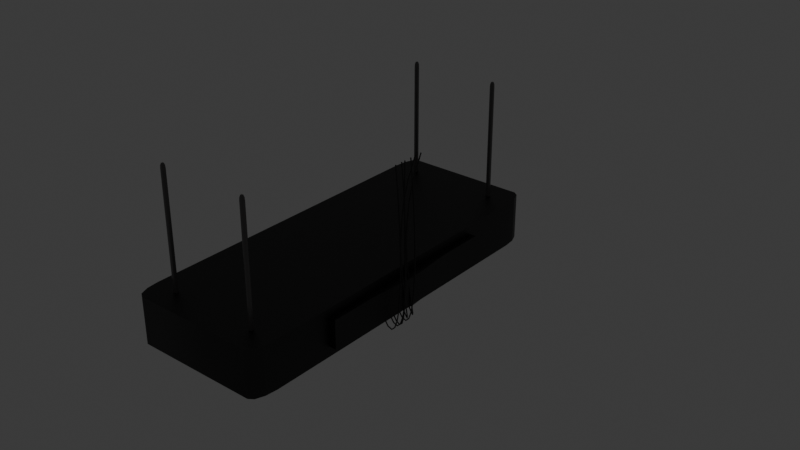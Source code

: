 # Source: LabLight1.blend  (saved by Blender 4.0.36; exported with 4.5.12 LTS)
import bpy
from mathutils import Matrix  # noqa: F401  (used for matrix-valued properties, if any)

bpy.ops.wm.read_factory_settings(use_empty=True)
scene = bpy.context.scene
scene.name = 'Scene'

# ---- collections
col_collection = bpy.data.collections.new('Collection'); scene.collection.children.link(col_collection)

# ---- materials (node trees are filled in below, after node groups)
mat_material_001 = bpy.data.materials.new('Material.001')
mat_material_001.use_transparent_shadow = False
mat_material_002 = bpy.data.materials.new('Material.002')
mat_material_002.use_transparent_shadow = False
mat_material_003 = bpy.data.materials.new('Material.003')
mat_material_003.use_transparent_shadow = False

# ---- node groups
ng_auto_smooth = bpy.data.node_groups.new('Auto Smooth', 'GeometryNodeTree')
_s = ng_auto_smooth.interface.new_socket(name='Geometry', in_out='OUTPUT', socket_type='NodeSocketGeometry')
_s = ng_auto_smooth.interface.new_socket(name='Geometry', in_out='INPUT', socket_type='NodeSocketGeometry')
_s = ng_auto_smooth.interface.new_socket(name='Angle', in_out='INPUT', socket_type='NodeSocketFloat')
_s.subtype = 'ANGLE'
_s.min_value = 0.0
_s.max_value = 3.142
ng_auto_smooth.is_modifier = True
_N = ng_auto_smooth.nodes; _L = ng_auto_smooth.links
n0 = _N.new('NodeGroupOutput'); n0.name = 'Group Output'; n0.location = (480, -100)
n1 = _N.new('NodeGroupInput'); n1.name = 'Group Input'; n1.location = (-420, -300)
n2 = _N.new('NodeGroupInput'); n2.name = 'Group Input.001'; n2.location = (-60, -100)
n3 = _N.new('GeometryNodeSetShadeSmooth'); n3.name = 'Set Shade Smooth'; n3.location = (120, -100)
n3.domain = 'EDGE'
n4 = _N.new('GeometryNodeSetShadeSmooth'); n4.name = 'Set Shade Smooth.001'; n4.location = (300, -100)
n5 = _N.new('GeometryNodeInputMeshEdgeAngle'); n5.name = 'Edge Angle'; n5.location = (-420, -220)
n6 = _N.new('GeometryNodeInputEdgeSmooth'); n6.name = 'Is Edge Smooth'; n6.location = (-60, -160)
n7 = _N.new('GeometryNodeInputShadeSmooth'); n7.name = 'Is Face Smooth'; n7.location = (-240, -340)
n8 = _N.new('FunctionNodeBooleanMath'); n8.name = 'Boolean Math'; n8.location = (-60, -220)
n9 = _N.new('FunctionNodeCompare'); n9.name = 'Compare'; n9.location = (-240, -180)
n9.operation = 'LESS_EQUAL'
_L.new(n5.outputs[0], n9.inputs[0])
_L.new(n4.outputs[0], n0.inputs[0])
_L.new(n1.outputs[1], n9.inputs[1])
_L.new(n9.outputs[0], n8.inputs[0])
_L.new(n7.outputs[0], n8.inputs[1])
_L.new(n2.outputs[0], n3.inputs[0])
_L.new(n6.outputs[0], n3.inputs[1])
_L.new(n3.outputs[0], n4.inputs[0])
_L.new(n8.outputs[0], n3.inputs[2])
n0.is_active_output = True

# ---- material node trees
mat_material_001.use_nodes = True; mat_material_001.node_tree.nodes.clear()
_N = mat_material_001.node_tree.nodes; _L = mat_material_001.node_tree.links
n0 = _N.new('ShaderNodeBsdfPrincipled'); n0.name = 'Principled BSDF'; n0.location = (10, 300)
n0.inputs[0].default_value = (0.06963, 0.06963, 0.06963, 1.0)
n0.inputs[1].default_value = 1.0
n0.inputs[3].default_value = 1.45
n1 = _N.new('ShaderNodeOutputMaterial'); n1.name = 'Material Output'; n1.location = (300, 300)
_L.new(n0.outputs[0], n1.inputs[0])
n1.is_active_output = True
mat_material_002.use_nodes = True; mat_material_002.node_tree.nodes.clear()
_N = mat_material_002.node_tree.nodes; _L = mat_material_002.node_tree.links
n0 = _N.new('ShaderNodeBsdfPrincipled'); n0.name = 'Principled BSDF'; n0.location = (10, 300)
n0.inputs[3].default_value = 1.45
n0.inputs[28].default_value = 1.0
n1 = _N.new('ShaderNodeOutputMaterial'); n1.name = 'Material Output'; n1.location = (300, 300)
_L.new(n0.outputs[0], n1.inputs[0])
n1.is_active_output = True
mat_material_003.use_nodes = True; mat_material_003.node_tree.nodes.clear()
_N = mat_material_003.node_tree.nodes; _L = mat_material_003.node_tree.links
n0 = _N.new('ShaderNodeBsdfPrincipled'); n0.name = 'Principled BSDF'; n0.location = (10, 300)
n0.inputs[0].default_value = (0.1216, 0.1173, 0.1173, 1.0)
n0.inputs[2].default_value = 0.1974
n0.inputs[3].default_value = 1.45
n1 = _N.new('ShaderNodeOutputMaterial'); n1.name = 'Material Output'; n1.location = (300, 300)
_L.new(n0.outputs[0], n1.inputs[0])
n1.is_active_output = True

# ---- world
world_world = bpy.data.worlds.new('World'); scene.world = world_world
world_world.use_nodes = True; world_world.node_tree.nodes.clear()
_N = world_world.node_tree.nodes; _L = world_world.node_tree.links
n0 = _N.new('ShaderNodeOutputWorld'); n0.name = 'World Output'; n0.location = (300, 300)
n1 = _N.new('ShaderNodeBackground'); n1.name = 'Background'; n1.location = (10, 300)
n1.inputs[0].default_value = (0.05088, 0.05088, 0.05088, 1.0)
_L.new(n1.outputs[0], n0.inputs[0])
n0.is_active_output = True
world_world.color = (0.05088, 0.05088, 0.05088)
world_world.use_sun_shadow = False
world_world.sun_shadow_jitter_overblur = 0.0

# ---- meshes
me_cube_003 = bpy.data.meshes.new('Cube.003')
me_cube_003.from_pydata([(-0.8676, -1.0, -1.0), (-1.0, -0.8676, -1.0), (-0.9338, -0.9823, -1.0), (-0.9823, -0.9338, -1.0), (-1.0, -0.8676, 1.0), (-0.8676, -1.0, 1.0), (-0.9823, -0.9338, 1.0), (-0.9338, -0.9823, 1.0), (-1.0, 0.8676, -1.0), (-0.8676, 1.0, -1.0), (-0.9823, 0.9338, -1.0), (-0.9338, 0.9823, -1.0), (-0.8676, 1.0, 1.0), (-1.0, 0.8676, 1.0), (-0.9338, 0.9823, 1.0), (-0.9823, 0.9338, 1.0), (1.0, -0.8676, -1.0), (0.8676, -1.0, -1.0), (0.9823, -0.9338, -1.0), (0.9338, -0.9823, -1.0), (0.8676, -1.0, 1.0), (1.0, -0.8676, 1.0), (0.9338, -0.9823, 1.0), (0.9823, -0.9338, 1.0), (0.8676, 1.0, -1.0), (1.0, 0.8676, -1.0), (0.9338, 0.9823, -1.0), (0.9823, 0.9338, -1.0), (1.0, 0.8676, 1.0), (0.8676, 1.0, 1.0), (0.9823, 0.9338, 1.0), (0.9338, 0.9823, 1.0), (-0.8556, -0.9, -1.0), (-0.7949, -0.9162, -1.0), (-0.9, -0.8556, -1.0), (-0.9162, -0.7949, -1.0), (-0.7949, 0.9162, -1.0), (-0.8556, 0.9, -1.0), (-0.9, 0.8556, -1.0), (-0.9162, 0.7949, -1.0), (0.9162, 0.7949, -1.0), (0.9, 0.8556, -1.0), (0.8556, 0.9, -1.0), (0.7949, 0.9162, -1.0), (0.7949, -0.9162, -1.0), (0.8556, -0.9, -1.0), (0.9, -0.8556, -1.0), (0.9162, -0.7949, -1.0), (-0.8556, -0.9, -0.3868), (-0.7949, -0.9162, -0.3868), (-0.9, -0.8556, -0.3868), (-0.9162, -0.7949, -0.3868), (-0.7949, 0.9162, -0.3868), (-0.8556, 0.9, -0.3868), (-0.9, 0.8556, -0.3868), (-0.9162, 0.7949, -0.3868), (0.9162, 0.7949, -0.3868), (0.9, 0.8556, -0.3868), (0.8556, 0.9, -0.3868), (0.7949, 0.9162, -0.3868), (0.7949, -0.9162, -0.3868), (0.8556, -0.9, -0.3868), (0.9, -0.8556, -0.3868), (0.9162, -0.7949, -0.3868), (1.0, 0.5287, 0.6094), (1.0, 0.5287, -0.6094), (1.0, -0.5287, -0.6094), (1.0, -0.5287, 0.6094), (1.088, 0.5287, 0.6094), (1.088, 0.5287, -0.6094), (1.088, -0.5287, -0.6094), (1.088, -0.5287, 0.6094), (1.088, 0.5287, 0.6094), (1.088, 0.5287, -0.6094), (1.088, -0.5287, -0.6094), (1.088, -0.5287, 0.6094), (1.0, 0.4338, -1.0), (1.0, 0.0, -1.0), (1.0, -0.4338, -1.0), (1.0, -0.4338, 1.0), (1.0, 0.0, 1.0), (1.0, 0.4338, 1.0), (0.9162, 0.3975, -1.0), (0.9162, 0.0, -1.0), (0.9162, -0.3975, -1.0), (0.9162, 0.3975, -0.3868), (0.9162, 0.0, -0.3868), (0.9162, -0.3975, -0.3868), (1.0, 0.2643, -0.6094), (1.0, -2.98e-08, -0.6094), (1.0, -0.2643, -0.6094), (1.0, -0.2643, 0.6094), (1.0, 2.98e-08, 0.6094), (1.0, 0.2643, 0.6094), (1.088, 0.2643, -0.6094), (1.088, -2.98e-08, -0.6094), (1.088, -0.2643, -0.6094), (1.088, -0.2643, 0.6094), (1.088, 2.98e-08, 0.6094), (1.088, 0.2643, 0.6094), (1.088, 0.2643, -0.6094), (1.147, -2.98e-08, -0.6094), (1.088, -0.2643, -0.6094), (1.088, -0.2643, 0.6094), (1.147, 2.98e-08, 0.6094), (1.088, 0.2643, 0.6094), (0.0, -1.0, -1.0), (0.0, -1.0, 1.0), (0.0, -0.9162, -1.0), (0.0, -0.9162, -0.3868)], [], [(106, 107, 5, 0), (21, 16, 66, 67), (28, 30, 31, 29, 12, 14, 15, 13, 4, 6, 7, 5, 107, 20, 22, 23, 21, 79, 80, 81), (1, 4, 13, 8), (9, 12, 29, 24), (0, 5, 7, 2), (2, 7, 6, 3), (3, 6, 4, 1), (12, 9, 11, 14), (14, 11, 10, 15), (15, 10, 8, 13), (28, 25, 27, 30), (30, 27, 26, 31), (31, 26, 24, 29), (20, 17, 19, 22), (22, 19, 18, 23), (23, 18, 16, 21), (19, 17, 44, 45), (84, 47, 63, 87), (26, 27, 41, 42), (1, 8, 39, 35), (8, 10, 38, 39), (9, 24, 43, 36), (2, 3, 34, 32), (11, 9, 36, 37), (78, 16, 47, 84), (18, 19, 45, 46), (24, 26, 42, 43), (106, 0, 33, 108), (3, 1, 35, 34), (27, 25, 40, 41), (0, 2, 32, 33), (10, 11, 37, 38), (16, 18, 46, 47), (55, 54, 53, 52, 59, 58, 57, 56, 85, 86, 87, 63, 62, 61, 60, 109, 49, 48, 50, 51), (42, 41, 57, 58), (33, 32, 48, 49), (108, 33, 49, 109), (43, 42, 58, 59), (32, 34, 50, 48), (45, 44, 60, 61), (34, 35, 51, 50), (46, 45, 61, 62), (37, 36, 52, 53), (47, 46, 62, 63), (38, 37, 53, 54), (35, 39, 55, 51), (39, 38, 54, 55), (36, 43, 59, 52), (41, 40, 56, 57), (88, 65, 69, 94), (79, 21, 67, 91), (76, 25, 65, 88), (25, 28, 64, 65), (94, 69, 73, 100), (65, 64, 68, 69), (91, 67, 71, 97), (67, 66, 70, 71), (102, 103, 75, 74), (69, 68, 72, 73), (97, 71, 75, 103), (71, 70, 74, 75), (68, 99, 105, 72), (99, 98, 104, 105), (98, 97, 103, 104), (73, 72, 105, 100), (100, 105, 104, 101), (101, 104, 103, 102), (64, 93, 99, 68), (93, 92, 98, 99), (92, 91, 97, 98), (70, 96, 102, 74), (96, 95, 101, 102), (95, 94, 100, 101), (16, 78, 90, 66), (78, 77, 89, 90), (77, 76, 88, 89), (28, 81, 93, 64), (81, 80, 92, 93), (80, 79, 91, 92), (66, 90, 96, 70), (90, 89, 95, 96), (89, 88, 94, 95), (25, 76, 82, 40), (76, 77, 83, 82), (77, 78, 84, 83), (40, 82, 85, 56), (82, 83, 86, 85), (83, 84, 87, 86), (44, 108, 109, 60), (17, 106, 108, 44), (17, 20, 107, 106)])
me_cube_003.polygons.foreach_set('use_smooth', [True] * 92)
me_cube_003.polygons.foreach_set('material_index', [0, 0, 0, 0, 0, 0, 0, 0, 0, 0, 0, 0, 0, 0, 0, 0, 0, 0, 0, 0, 0, 0, 0, 0, 0, 0, 0, 0, 0, 0, 0, 0, 0, 0, 1, 0, 0, 0, 0, 0, 0, 0, 0, 0, 0, 0, 0, 0, 0, 0, 0, 0, 0, 0, 0, 0, 0, 0, 0, 0, 0, 0, 0, 0, 0, 0, 0, 0, 0, 0, 0, 0, 0, 0, 0, 0, 0, 0, 0, 0, 0, 0, 0, 0, 0, 0, 0, 0, 0, 0, 0, 0])
_uv = me_cube_003.uv_layers.new(name='UVMap')
_uv.uv.foreach_set('vector', [0.375, 0.875, 0.625, 0.875, 0.625, 0.9835, 0.375, 0.9835, 0.625, 0.7335, 0.375, 0.7335, 0.375, 0.7335, 0.625, 0.7335, 0.625, 0.5165, 0.6272, 0.5083, 0.6333, 0.5022, 0.6415, 0.5, 0.8585, 0.5, 0.8667, 0.5022, 0.8728, 0.5083, 0.875, 0.5165, 0.875, 0.7335, 0.8728, 0.7417, 0.8667, 0.7478, 0.8585, 0.75, 0.75, 0.75, 0.6415, 0.75, 0.6333, 0.7478, 0.6272, 0.7417, 0.625, 0.7335, 0.625, 0.6792, 0.625, 0.625, 0.625, 0.5708, 0.375, 0.01655, 0.625, 0.01655, 0.625, 0.2335, 0.375, 0.2335, 0.375, 0.2665, 0.625, 0.2665, 0.625, 0.4835, 0.375, 0.4835, 0.375, 0.9835, 0.625, 0.9835, 0.625, 1.0, 0.375, 1.0, 0.375, 0.0, 0.625, 0.0, 0.625, 0.008274, 0.375, 0.008274, 0.375, 0.008274, 0.625, 0.008274, 0.625, 0.01655, 0.375, 0.01655, 0.625, 0.2665, 0.375, 0.2665, 0.375, 0.2583, 0.625, 0.2583, 0.625, 0.2583, 0.375, 0.2583, 0.375, 0.2417, 0.625, 0.2417, 0.625, 0.2417, 0.375, 0.2417, 0.375, 0.2335, 0.625, 0.2335, 0.625, 0.5165, 0.375, 0.5165, 0.375, 0.5083, 0.625, 0.5083, 0.625, 0.5083, 0.375, 0.5083, 0.375, 0.4917, 0.625, 0.4917, 0.625, 0.4917, 0.375, 0.4917, 0.375, 0.4835, 0.625, 0.4835, 0.625, 0.7665, 0.375, 0.7665, 0.375, 0.7583, 0.625, 0.7583, 0.625, 0.7583, 0.375, 0.7583, 0.375, 0.7417, 0.625, 0.7417, 0.625, 0.7417, 0.375, 0.7417, 0.375, 0.7335, 0.625, 0.7335, 0.375, 0.7583, 0.375, 0.7665, 0.375, 0.7665, 0.375, 0.7583, 0.375, 0.6792, 0.375, 0.7335, 0.375, 0.7335, 0.375, 0.6792, 0.375, 0.4917, 0.375, 0.5083, 0.375, 0.5083, 0.375, 0.4917, 0.375, 0.01655, 0.375, 0.2335, 0.375, 0.2335, 0.375, 0.01655, 0.375, 0.2335, 0.375, 0.2417, 0.375, 0.2417, 0.375, 0.2335, 0.375, 0.2665, 0.375, 0.4835, 0.375, 0.4835, 0.375, 0.2665, 0.375, 0.0, 0.375, 0.008274, 0.375, 0.008274, 0.375, 0.0, 0.375, 0.2583, 0.375, 0.2665, 0.375, 0.2665, 0.375, 0.2583, 0.375, 0.6792, 0.375, 0.7335, 0.375, 0.7335, 0.375, 0.6792, 0.375, 0.7417, 0.375, 0.7583, 0.375, 0.7583, 0.375, 0.7417, 0.375, 0.4835, 0.375, 0.4917, 0.375, 0.4917, 0.375, 0.4835, 0.375, 0.875, 0.375, 0.9835, 0.375, 0.9835, 0.375, 0.875, 0.375, 0.008274, 0.375, 0.01655, 0.375, 0.01655, 0.375, 0.008274, 0.375, 0.5083, 0.375, 0.5165, 0.375, 0.5165, 0.375, 0.5083, 0.375, 0.9835, 0.375, 1.0, 0.375, 1.0, 0.375, 0.9835, 0.375, 0.2417, 0.375, 0.2583, 0.375, 0.2583, 0.375, 0.2417, 0.375, 0.7335, 0.375, 0.7417, 0.375, 0.7417, 0.375, 0.7335, 0.125, 0.5165, 0.1272, 0.5083, 0.1333, 0.5022, 0.1415, 0.5, 0.3585, 0.5, 0.3667, 0.5022, 0.3728, 0.5083, 0.375, 0.5165, 0.375, 0.5708, 0.375, 0.625, 0.375, 0.6792, 0.375, 0.7335, 0.3728, 0.7417, 0.3667, 0.7478, 0.3585, 0.75, 0.25, 0.75, 0.1415, 0.75, 0.1333, 0.7478, 0.1272, 0.7417, 0.125, 0.7335, 0.375, 0.4917, 0.375, 0.5083, 0.375, 0.5083, 0.375, 0.4917, 0.375, 0.9835, 0.375, 1.0, 0.375, 1.0, 0.375, 0.9835, 0.375, 0.875, 0.375, 0.9835, 0.375, 0.9835, 0.375, 0.875, 0.375, 0.4835, 0.375, 0.4917, 0.375, 0.4917, 0.375, 0.4835, 0.375, 0.0, 0.375, 0.008274, 0.375, 0.008274, 0.375, 0.0, 0.375, 0.7583, 0.375, 0.7665, 0.375, 0.7665, 0.375, 0.7583, 0.375, 0.008274, 0.375, 0.01655, 0.375, 0.01655, 0.375, 0.008274, 0.375, 0.7417, 0.375, 0.7583, 0.375, 0.7583, 0.375, 0.7417, 0.375, 0.2583, 0.375, 0.2665, 0.375, 0.2665, 0.375, 0.2583, 0.375, 0.7335, 0.375, 0.7417, 0.375, 0.7417, 0.375, 0.7335, 0.375, 0.2417, 0.375, 0.2583, 0.375, 0.2583, 0.375, 0.2417, 0.375, 0.01655, 0.375, 0.2335, 0.375, 0.2335, 0.375, 0.01655, 0.375, 0.2335, 0.375, 0.2417, 0.375, 0.2417, 0.375, 0.2335, 0.375, 0.2665, 0.375, 0.4835, 0.375, 0.4835, 0.375, 0.2665, 0.375, 0.5083, 0.375, 0.5165, 0.375, 0.5165, 0.375, 0.5083, 0.375, 0.5708, 0.375, 0.5165, 0.375, 0.5165, 0.375, 0.5708, 0.625, 0.6792, 0.625, 0.7335, 0.625, 0.7335, 0.625, 0.6792, 0.375, 0.5708, 0.375, 0.5165, 0.375, 0.5165, 0.375, 0.5708, 0.375, 0.5165, 0.625, 0.5165, 0.625, 0.5165, 0.375, 0.5165, 0.375, 0.5708, 0.375, 0.5165, 0.375, 0.5165, 0.375, 0.5708, 0.375, 0.5165, 0.625, 0.5165, 0.625, 0.5165, 0.375, 0.5165, 0.625, 0.6792, 0.625, 0.7335, 0.625, 0.7335, 0.625, 0.6792, 0.625, 0.7335, 0.375, 0.7335, 0.375, 0.7335, 0.625, 0.7335, 0.375, 0.6792, 0.625, 0.6792, 0.625, 0.7335, 0.375, 0.7335, 0.375, 0.5165, 0.625, 0.5165, 0.625, 0.5165, 0.375, 0.5165, 0.625, 0.6792, 0.625, 0.7335, 0.625, 0.7335, 0.625, 0.6792, 0.625, 0.7335, 0.375, 0.7335, 0.375, 0.7335, 0.625, 0.7335, 0.625, 0.5165, 0.625, 0.5708, 0.625, 0.5708, 0.625, 0.5165, 0.625, 0.5708, 0.625, 0.625, 0.625, 0.625, 0.625, 0.5708, 0.625, 0.625, 0.625, 0.6792, 0.625, 0.6792, 0.625, 0.625, 0.375, 0.5165, 0.625, 0.5165, 0.625, 0.5708, 0.375, 0.5708, 0.375, 0.5708, 0.625, 0.5708, 0.625, 0.625, 0.375, 0.625, 0.375, 0.625, 0.625, 0.625, 0.625, 0.6792, 0.375, 0.6792, 0.625, 0.5165, 0.625, 0.5708, 0.625, 0.5708, 0.625, 0.5165, 0.625, 0.5708, 0.625, 0.625, 0.625, 0.625, 0.625, 0.5708, 0.625, 0.625, 0.625, 0.6792, 0.625, 0.6792, 0.625, 0.625, 0.375, 0.7335, 0.375, 0.6792, 0.375, 0.6792, 0.375, 0.7335, 0.375, 0.6792, 0.375, 0.625, 0.375, 0.625, 0.375, 0.6792, 0.375, 0.625, 0.375, 0.5708, 0.375, 0.5708, 0.375, 0.625, 0.375, 0.7335, 0.375, 0.6792, 0.375, 0.6792, 0.375, 0.7335, 0.375, 0.6792, 0.375, 0.625, 0.375, 0.625, 0.375, 0.6792, 0.375, 0.625, 0.375, 0.5708, 0.375, 0.5708, 0.375, 0.625, 0.625, 0.5165, 0.625, 0.5708, 0.625, 0.5708, 0.625, 0.5165, 0.625, 0.5708, 0.625, 0.625, 0.625, 0.625, 0.625, 0.5708, 0.625, 0.625, 0.625, 0.6792, 0.625, 0.6792, 0.625, 0.625, 0.375, 0.7335, 0.375, 0.6792, 0.375, 0.6792, 0.375, 0.7335, 0.375, 0.6792, 0.375, 0.625, 0.375, 0.625, 0.375, 0.6792, 0.375, 0.625, 0.375, 0.5708, 0.375, 0.5708, 0.375, 0.625, 0.375, 0.5165, 0.375, 0.5708, 0.375, 0.5708, 0.375, 0.5165, 0.375, 0.5708, 0.375, 0.625, 0.375, 0.625, 0.375, 0.5708, 0.375, 0.625, 0.375, 0.6792, 0.375, 0.6792, 0.375, 0.625, 0.375, 0.5165, 0.375, 0.5708, 0.375, 0.5708, 0.375, 0.5165, 0.375, 0.5708, 0.375, 0.625, 0.375, 0.625, 0.375, 0.5708, 0.375, 0.625, 0.375, 0.6792, 0.375, 0.6792, 0.375, 0.625, 0.375, 0.7665, 0.375, 0.875, 0.375, 0.875, 0.375, 0.7665, 0.375, 0.7665, 0.375, 0.875, 0.375, 0.875, 0.375, 0.7665, 0.375, 0.7665, 0.625, 0.7665, 0.625, 0.875, 0.375, 0.875])
me_cube_003.materials.append(mat_material_001)
me_cube_003.materials.append(mat_material_002)
me_cube_003.update()
me_cube_005 = bpy.data.meshes.new('Cube.005')
me_cube_005.from_pydata([(-1.0, -1.0, -1.0), (-1.0, -1.0, 12.81), (-1.0, 1.0, -1.0), (-1.0, 1.0, 12.81), (1.0, -1.0, -1.0), (1.0, -1.0, 12.81), (1.0, 1.0, -1.0), (1.0, 1.0, 12.81)], [], [(0, 1, 3, 2), (2, 3, 7, 6), (6, 7, 5, 4), (4, 5, 1, 0), (2, 6, 4, 0), (7, 3, 1, 5)])
_uv = me_cube_005.uv_layers.new(name='UVMap')
_uv.uv.foreach_set('vector', [0.375, 0.0, 0.625, 0.0, 0.625, 0.25, 0.375, 0.25, 0.375, 0.25, 0.625, 0.25, 0.625, 0.5, 0.375, 0.5, 0.375, 0.5, 0.625, 0.5, 0.625, 0.75, 0.375, 0.75, 0.375, 0.75, 0.625, 0.75, 0.625, 1.0, 0.375, 1.0, 0.125, 0.5, 0.375, 0.5, 0.375, 0.75, 0.125, 0.75, 0.625, 0.5, 0.875, 0.5, 0.875, 0.75, 0.625, 0.75])
me_cube_005.materials.append(mat_material_003)
me_cube_005.update()
me_cube_006 = bpy.data.meshes.new('Cube.006')
me_cube_006.from_pydata([(-1.0, -1.0, -1.0), (-1.0, -1.0, 12.81), (-1.0, 1.0, -1.0), (-1.0, 1.0, 12.81), (1.0, -1.0, -1.0), (1.0, -1.0, 12.81), (1.0, 1.0, -1.0), (1.0, 1.0, 12.81)], [], [(0, 1, 3, 2), (2, 3, 7, 6), (6, 7, 5, 4), (4, 5, 1, 0), (2, 6, 4, 0), (7, 3, 1, 5)])
_uv = me_cube_006.uv_layers.new(name='UVMap')
_uv.uv.foreach_set('vector', [0.375, 0.0, 0.625, 0.0, 0.625, 0.25, 0.375, 0.25, 0.375, 0.25, 0.625, 0.25, 0.625, 0.5, 0.375, 0.5, 0.375, 0.5, 0.625, 0.5, 0.625, 0.75, 0.375, 0.75, 0.375, 0.75, 0.625, 0.75, 0.625, 1.0, 0.375, 1.0, 0.125, 0.5, 0.375, 0.5, 0.375, 0.75, 0.125, 0.75, 0.625, 0.5, 0.875, 0.5, 0.875, 0.75, 0.625, 0.75])
me_cube_006.materials.append(mat_material_003)
me_cube_006.update()
me_cube_007 = bpy.data.meshes.new('Cube.007')
me_cube_007.from_pydata([(-1.0, -1.0, -1.0), (-1.0, -1.0, 12.81), (-1.0, 1.0, -1.0), (-1.0, 1.0, 12.81), (1.0, -1.0, -1.0), (1.0, -1.0, 12.81), (1.0, 1.0, -1.0), (1.0, 1.0, 12.81)], [], [(0, 1, 3, 2), (2, 3, 7, 6), (6, 7, 5, 4), (4, 5, 1, 0), (2, 6, 4, 0), (7, 3, 1, 5)])
_uv = me_cube_007.uv_layers.new(name='UVMap')
_uv.uv.foreach_set('vector', [0.375, 0.0, 0.625, 0.0, 0.625, 0.25, 0.375, 0.25, 0.375, 0.25, 0.625, 0.25, 0.625, 0.5, 0.375, 0.5, 0.375, 0.5, 0.625, 0.5, 0.625, 0.75, 0.375, 0.75, 0.375, 0.75, 0.625, 0.75, 0.625, 1.0, 0.375, 1.0, 0.125, 0.5, 0.375, 0.5, 0.375, 0.75, 0.125, 0.75, 0.625, 0.5, 0.875, 0.5, 0.875, 0.75, 0.625, 0.75])
me_cube_007.materials.append(mat_material_003)
me_cube_007.update()
me_cube_008 = bpy.data.meshes.new('Cube.008')
me_cube_008.from_pydata([(-1.0, -1.0, -1.0), (-1.0, -1.0, 12.81), (-1.0, 1.0, -1.0), (-1.0, 1.0, 12.81), (1.0, -1.0, -1.0), (1.0, -1.0, 12.81), (1.0, 1.0, -1.0), (1.0, 1.0, 12.81)], [], [(0, 1, 3, 2), (2, 3, 7, 6), (6, 7, 5, 4), (4, 5, 1, 0), (2, 6, 4, 0), (7, 3, 1, 5)])
_uv = me_cube_008.uv_layers.new(name='UVMap')
_uv.uv.foreach_set('vector', [0.375, 0.0, 0.625, 0.0, 0.625, 0.25, 0.375, 0.25, 0.375, 0.25, 0.625, 0.25, 0.625, 0.5, 0.375, 0.5, 0.375, 0.5, 0.625, 0.5, 0.625, 0.75, 0.375, 0.75, 0.375, 0.75, 0.625, 0.75, 0.625, 1.0, 0.375, 1.0, 0.125, 0.5, 0.375, 0.5, 0.375, 0.75, 0.125, 0.75, 0.625, 0.5, 0.875, 0.5, 0.875, 0.75, 0.625, 0.75])
me_cube_008.materials.append(mat_material_003)
me_cube_008.update()

# ---- curves / text
cu_beziercurve = bpy.data.curves.new('BezierCurve', 'CURVE')
cu_beziercurve.dimensions = '3D'
_sp = cu_beziercurve.splines.new('BEZIER'); _sp.bezier_points.add(1)
_sp.bezier_points.foreach_set('co', [0.8763, 0.0, 1.663, 1.0, 0.0, 2.963])
_sp.bezier_points.foreach_set('handle_left', [0.478, 0.01893, 2.388, 0.7723, -0.1157, 2.176])
_sp.bezier_points.foreach_set('handle_right', [1.078, -0.009582, 1.297, 1.275, 0.1398, 3.914])
for _p, _l, _r in zip(_sp.bezier_points, ['ALIGNED', 'ALIGNED'], ['ALIGNED', 'ALIGNED']): _p.handle_left_type = _l; _p.handle_right_type = _r
_sp.order_u = 0
_sp.order_v = 0
cu_beziercurve.materials.append(mat_material_001)
cu_beziercurve.use_path = True
cu_beziercurve.bevel_depth = 0.005
cu_beziercurve.fill_mode = 'FULL'
cu_beziercurve_001 = bpy.data.curves.new('BezierCurve.001', 'CURVE')
cu_beziercurve_001.dimensions = '3D'
_sp = cu_beziercurve_001.splines.new('BEZIER'); _sp.bezier_points.add(1)
_sp.bezier_points.foreach_set('co', [0.8763, 0.0, 1.663, 1.0, 0.0, 2.963])
_sp.bezier_points.foreach_set('handle_left', [0.478, 0.01893, 2.388, 0.9838, 0.1126, 2.176])
_sp.bezier_points.foreach_set('handle_right', [1.078, -0.009582, 1.297, 1.02, -0.1416, 3.953])
for _p, _l, _r in zip(_sp.bezier_points, ['ALIGNED', 'ALIGNED'], ['ALIGNED', 'ALIGNED']): _p.handle_left_type = _l; _p.handle_right_type = _r
_sp.order_u = 0
_sp.order_v = 0
cu_beziercurve_001.materials.append(mat_material_001)
cu_beziercurve_001.use_path = True
cu_beziercurve_001.bevel_depth = 0.005
cu_beziercurve_001.fill_mode = 'FULL'
cu_beziercurve_002 = bpy.data.curves.new('BezierCurve.002', 'CURVE')
cu_beziercurve_002.dimensions = '3D'
_sp = cu_beziercurve_002.splines.new('BEZIER'); _sp.bezier_points.add(1)
_sp.bezier_points.foreach_set('co', [0.8763, 0.0, 1.663, 1.0, 0.0, 2.963])
_sp.bezier_points.foreach_set('handle_left', [0.478, 0.01893, 2.388, 0.9838, 0.1126, 2.176])
_sp.bezier_points.foreach_set('handle_right', [1.078, -0.009582, 1.297, 1.02, -0.1416, 3.953])
for _p, _l, _r in zip(_sp.bezier_points, ['ALIGNED', 'ALIGNED'], ['ALIGNED', 'ALIGNED']): _p.handle_left_type = _l; _p.handle_right_type = _r
_sp.order_u = 0
_sp.order_v = 0
cu_beziercurve_002.materials.append(mat_material_001)
cu_beziercurve_002.use_path = True
cu_beziercurve_002.bevel_depth = 0.005
cu_beziercurve_002.fill_mode = 'FULL'
cu_beziercurve_003 = bpy.data.curves.new('BezierCurve.003', 'CURVE')
cu_beziercurve_003.dimensions = '3D'
_sp = cu_beziercurve_003.splines.new('BEZIER'); _sp.bezier_points.add(1)
_sp.bezier_points.foreach_set('co', [0.8763, 0.0, 1.663, 1.0, 0.0, 2.963])
_sp.bezier_points.foreach_set('handle_left', [0.478, 0.01893, 2.388, 0.7723, -0.1157, 2.176])
_sp.bezier_points.foreach_set('handle_right', [1.078, -0.009582, 1.297, 1.275, 0.1398, 3.914])
for _p, _l, _r in zip(_sp.bezier_points, ['ALIGNED', 'ALIGNED'], ['ALIGNED', 'ALIGNED']): _p.handle_left_type = _l; _p.handle_right_type = _r
_sp.order_u = 0
_sp.order_v = 0
cu_beziercurve_003.materials.append(mat_material_001)
cu_beziercurve_003.use_path = True
cu_beziercurve_003.bevel_depth = 0.005
cu_beziercurve_003.fill_mode = 'FULL'
cu_beziercurve_004 = bpy.data.curves.new('BezierCurve.004', 'CURVE')
cu_beziercurve_004.dimensions = '3D'
_sp = cu_beziercurve_004.splines.new('BEZIER'); _sp.bezier_points.add(1)
_sp.bezier_points.foreach_set('co', [0.8763, 0.0, 1.663, 1.0, 0.0, 2.963])
_sp.bezier_points.foreach_set('handle_left', [0.478, 0.01893, 2.388, 0.9838, 0.1126, 2.176])
_sp.bezier_points.foreach_set('handle_right', [1.078, -0.009582, 1.297, 1.02, -0.1416, 3.953])
for _p, _l, _r in zip(_sp.bezier_points, ['ALIGNED', 'ALIGNED'], ['ALIGNED', 'ALIGNED']): _p.handle_left_type = _l; _p.handle_right_type = _r
_sp.order_u = 0
_sp.order_v = 0
cu_beziercurve_004.materials.append(mat_material_001)
cu_beziercurve_004.use_path = True
cu_beziercurve_004.bevel_depth = 0.005
cu_beziercurve_004.fill_mode = 'FULL'
cu_beziercurve_005 = bpy.data.curves.new('BezierCurve.005', 'CURVE')
cu_beziercurve_005.dimensions = '3D'
_sp = cu_beziercurve_005.splines.new('BEZIER'); _sp.bezier_points.add(1)
_sp.bezier_points.foreach_set('co', [0.8763, 0.0, 1.663, 1.0, 0.0, 2.963])
_sp.bezier_points.foreach_set('handle_left', [0.478, 0.01893, 2.388, 0.9971, -0.01626, 2.163])
_sp.bezier_points.foreach_set('handle_right', [1.078, -0.009582, 1.297, 1.004, 0.02032, 3.963])
for _p, _l, _r in zip(_sp.bezier_points, ['ALIGNED', 'ALIGNED'], ['ALIGNED', 'ALIGNED']): _p.handle_left_type = _l; _p.handle_right_type = _r
_sp.order_u = 0
_sp.order_v = 0
cu_beziercurve_005.materials.append(mat_material_001)
cu_beziercurve_005.use_path = True
cu_beziercurve_005.bevel_depth = 0.005
cu_beziercurve_005.fill_mode = 'FULL'

# ---- objects
ob_cube = bpy.data.objects.new('Cube', me_cube_003)
ob_beziercurve = bpy.data.objects.new('BezierCurve', cu_beziercurve)
ob_beziercurve_001 = bpy.data.objects.new('BezierCurve.001', cu_beziercurve_001)
ob_beziercurve_002 = bpy.data.objects.new('BezierCurve.002', cu_beziercurve_002)
ob_beziercurve_003 = bpy.data.objects.new('BezierCurve.003', cu_beziercurve_003)
ob_beziercurve_004 = bpy.data.objects.new('BezierCurve.004', cu_beziercurve_004)
ob_beziercurve_005 = bpy.data.objects.new('BezierCurve.005', cu_beziercurve_005)
ob_cube_001 = bpy.data.objects.new('Cube.001', me_cube_005)
ob_cube_002 = bpy.data.objects.new('Cube.002', me_cube_006)
ob_cube_003 = bpy.data.objects.new('Cube.003', me_cube_007)
ob_cube_004 = bpy.data.objects.new('Cube.004', me_cube_008)

# ---- transforms, parenting, visibility, modifiers, constraints
ob_cube.location = (0.0, 0.0, 1.773)
ob_cube.scale = (0.6211, 1.604, 0.2043)
_m = ob_cube.modifiers.new('Auto Smooth', 'NODES')
_m.node_group = ng_auto_smooth
_gi = [s.identifier for s in ng_auto_smooth.interface.items_tree if s.item_type == 'SOCKET' and s.in_out == 'INPUT']
_m[_gi[1]] = 0.5236  # Angle
ob_beziercurve.location = (-0.2268, 0.0, -0.01252)
ob_beziercurve_001.location = (-0.2268, -0.2179, -0.01252)
ob_beziercurve_002.location = (-0.2268, -0.1164, -0.01252)
ob_beziercurve_003.location = (-0.2268, -0.06635, -0.01252)
ob_beziercurve_004.location = (-0.2268, -0.2843, -0.01252)
ob_beziercurve_005.location = (-0.2268, -0.1827, -0.01252)
ob_cube_001.location = (0.4, 1.4, 2.018)
ob_cube_001.scale = (0.0164, 0.0164, 0.07788)
_m = ob_cube_001.modifiers.new('Bevel', 'BEVEL')
_m.width = 0.56
_m.width_pct = 0.56
_m.segments = 2
ob_cube_002.location = (-0.4, 1.4, 2.018)
ob_cube_002.scale = (0.0164, 0.0164, 0.07788)
_m = ob_cube_002.modifiers.new('Bevel', 'BEVEL')
_m.width = 0.56
_m.width_pct = 0.56
_m.segments = 2
ob_cube_003.location = (-0.4, -1.4, 2.018)
ob_cube_003.scale = (0.0164, 0.0164, 0.07788)
_m = ob_cube_003.modifiers.new('Bevel', 'BEVEL')
_m.width = 0.56
_m.width_pct = 0.56
_m.segments = 2
ob_cube_004.location = (0.4, -1.4, 2.018)
ob_cube_004.scale = (0.0164, 0.0164, 0.07788)
_m = ob_cube_004.modifiers.new('Bevel', 'BEVEL')
_m.width = 0.56
_m.width_pct = 0.56
_m.segments = 2

# ---- collection membership
col_collection.objects.link(ob_cube)
col_collection.objects.link(ob_beziercurve)
col_collection.objects.link(ob_beziercurve_001)
col_collection.objects.link(ob_beziercurve_002)
col_collection.objects.link(ob_beziercurve_003)
col_collection.objects.link(ob_beziercurve_004)
col_collection.objects.link(ob_beziercurve_005)
col_collection.objects.link(ob_cube_001)
col_collection.objects.link(ob_cube_002)
col_collection.objects.link(ob_cube_003)
col_collection.objects.link(ob_cube_004)

# ---- scene / render settings (as saved in the file)
scene.frame_start = 1; scene.frame_end = 250; scene.frame_set(1)
scene.render.engine = 'BLENDER_EEVEE_NEXT'
scene.cycles.sampling_pattern = 'TABULATED_SOBOL'
bpy.context.view_layer.update()

# ---- added for rendering (the .blend has no active camera): camera
cam_auto = bpy.data.cameras.new('AutoCamera')
cam_auto.lens = 50.0
cam_auto.sensor_width = 36.0
cam_auto.clip_end = 1000.0
ob_auto_camera = bpy.data.objects.new('AutoCamera', cam_auto)
scene.collection.objects.link(ob_auto_camera)
ob_auto_camera.location = (5.37538, -5.75922, 6.14023)
ob_auto_camera.rotation_euler = (1.09748, -7.21219e-08, 0.694738)
scene.camera = ob_auto_camera
bpy.context.view_layer.update()
